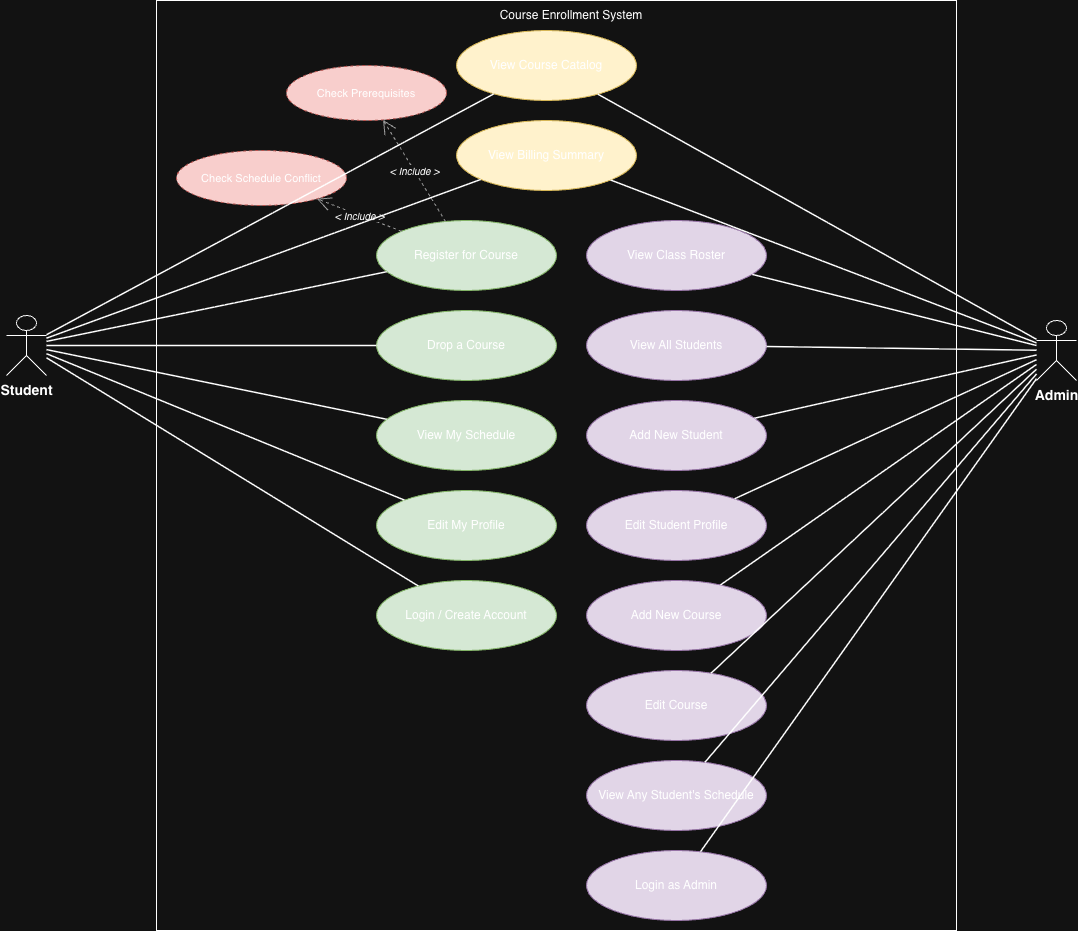

The diagram above was exported from draw.io. Its source (the exported page's mxGraphModel, read from the mxfile embedded in the PNG):
<mxGraphModel dx="1501" dy="960" grid="1" gridSize="10" guides="1" tooltips="1" connect="1" arrows="1" fold="1" page="1" pageScale="1" pageWidth="1600" pageHeight="1000" math="0" shadow="0">
  <root>
    <mxCell id="0" />
    <mxCell id="1" parent="0" />
    <mxCell id="5D5bmSoByBA75i25Y62_-82" parent="1" style="rounded=0;whiteSpace=wrap;html=1;" value="" vertex="1">
      <mxGeometry height="930" width="800" x="430" y="50" as="geometry" />
    </mxCell>
    <mxCell id="5D5bmSoByBA75i25Y62_-83" parent="1" style="shape=umlActor;verticalLabelPosition=bottom;verticalAlign=top;html=1;outlineConnect=0;fontSize=14;fontStyle=1;" value="Student" vertex="1">
      <mxGeometry height="60" width="40" x="280" y="365" as="geometry" />
    </mxCell>
    <mxCell id="5D5bmSoByBA75i25Y62_-84" parent="1" style="shape=umlActor;verticalLabelPosition=bottom;verticalAlign=top;html=1;outlineConnect=0;fontSize=14;fontStyle=1;" value="Admin" vertex="1">
      <mxGeometry height="60" width="40" x="1310" y="370" as="geometry" />
    </mxCell>
    <mxCell id="5D5bmSoByBA75i25Y62_-85" parent="1" style="ellipse;whiteSpace=wrap;html=1;fontSize=12;fillColor=#fff2cc;strokeColor=#d6b656;" value="View Course Catalog" vertex="1">
      <mxGeometry height="70" width="180" x="730" y="80" as="geometry" />
    </mxCell>
    <mxCell id="5D5bmSoByBA75i25Y62_-86" parent="1" style="ellipse;whiteSpace=wrap;html=1;fontSize=12;fillColor=#fff2cc;strokeColor=#d6b656;" value="View Billing Summary" vertex="1">
      <mxGeometry height="70" width="180" x="730" y="170" as="geometry" />
    </mxCell>
    <mxCell id="5D5bmSoByBA75i25Y62_-87" parent="1" style="ellipse;whiteSpace=wrap;html=1;fontSize=12;fillColor=#d5e8d4;strokeColor=#82b366;" value="Register for Course" vertex="1">
      <mxGeometry height="70" width="180" x="650" y="270" as="geometry" />
    </mxCell>
    <mxCell id="5D5bmSoByBA75i25Y62_-88" parent="1" style="ellipse;whiteSpace=wrap;html=1;fontSize=12;fillColor=#d5e8d4;strokeColor=#82b366;" value="Drop a Course" vertex="1">
      <mxGeometry height="70" width="180" x="650" y="360" as="geometry" />
    </mxCell>
    <mxCell id="5D5bmSoByBA75i25Y62_-89" parent="1" style="ellipse;whiteSpace=wrap;html=1;fontSize=12;fillColor=#d5e8d4;strokeColor=#82b366;" value="View My Schedule" vertex="1">
      <mxGeometry height="70" width="180" x="650" y="450" as="geometry" />
    </mxCell>
    <mxCell id="5D5bmSoByBA75i25Y62_-90" parent="1" style="ellipse;whiteSpace=wrap;html=1;fontSize=12;fillColor=#d5e8d4;strokeColor=#82b366;" value="Edit My Profile" vertex="1">
      <mxGeometry height="70" width="180" x="650" y="540" as="geometry" />
    </mxCell>
    <mxCell id="5D5bmSoByBA75i25Y62_-91" parent="1" style="ellipse;whiteSpace=wrap;html=1;fontSize=12;fillColor=#d5e8d4;strokeColor=#82b366;" value="Login / Create Account" vertex="1">
      <mxGeometry height="70" width="180" x="650" y="630" as="geometry" />
    </mxCell>
    <mxCell id="5D5bmSoByBA75i25Y62_-92" parent="1" style="ellipse;whiteSpace=wrap;html=1;fontSize=12;fillColor=#e1d5e7;strokeColor=#9673a6;" value="View Class Roster" vertex="1">
      <mxGeometry height="70" width="180" x="860" y="270" as="geometry" />
    </mxCell>
    <mxCell id="5D5bmSoByBA75i25Y62_-93" parent="1" style="ellipse;whiteSpace=wrap;html=1;fontSize=12;fillColor=#e1d5e7;strokeColor=#9673a6;" value="View All Students" vertex="1">
      <mxGeometry height="70" width="180" x="860" y="360" as="geometry" />
    </mxCell>
    <mxCell id="5D5bmSoByBA75i25Y62_-94" parent="1" style="ellipse;whiteSpace=wrap;html=1;fontSize=12;fillColor=#e1d5e7;strokeColor=#9673a6;" value="Add New Student" vertex="1">
      <mxGeometry height="70" width="180" x="860" y="450" as="geometry" />
    </mxCell>
    <mxCell id="5D5bmSoByBA75i25Y62_-95" parent="1" style="ellipse;whiteSpace=wrap;html=1;fontSize=12;fillColor=#e1d5e7;strokeColor=#9673a6;" value="Edit Student Profile" vertex="1">
      <mxGeometry height="70" width="180" x="860" y="540" as="geometry" />
    </mxCell>
    <mxCell id="5D5bmSoByBA75i25Y62_-96" parent="1" style="ellipse;whiteSpace=wrap;html=1;fontSize=12;fillColor=#e1d5e7;strokeColor=#9673a6;" value="Add New Course" vertex="1">
      <mxGeometry height="70" width="180" x="860" y="630" as="geometry" />
    </mxCell>
    <mxCell id="5D5bmSoByBA75i25Y62_-97" parent="1" style="ellipse;whiteSpace=wrap;html=1;fontSize=12;fillColor=#e1d5e7;strokeColor=#9673a6;" value="Edit Course" vertex="1">
      <mxGeometry height="70" width="180" x="860" y="720" as="geometry" />
    </mxCell>
    <mxCell id="5D5bmSoByBA75i25Y62_-98" parent="1" style="ellipse;whiteSpace=wrap;html=1;fontSize=12;fillColor=#e1d5e7;strokeColor=#9673a6;" value="View Any Student's Schedule" vertex="1">
      <mxGeometry height="70" width="180" x="860" y="810" as="geometry" />
    </mxCell>
    <mxCell id="5D5bmSoByBA75i25Y62_-99" parent="1" style="ellipse;whiteSpace=wrap;html=1;fontSize=12;fillColor=#e1d5e7;strokeColor=#9673a6;" value="Login as Admin" vertex="1">
      <mxGeometry height="70" width="180" x="860" y="900" as="geometry" />
    </mxCell>
    <mxCell id="5D5bmSoByBA75i25Y62_-100" parent="1" style="ellipse;whiteSpace=wrap;html=1;fontSize=11;fillColor=#f8cecc;strokeColor=#b85450;dashed=1;" value="Check Prerequisites" vertex="1">
      <mxGeometry height="55" width="160" x="560" y="115" as="geometry" />
    </mxCell>
    <mxCell id="5D5bmSoByBA75i25Y62_-101" edge="1" parent="1" source="5D5bmSoByBA75i25Y62_-87" style="endArrow=open;endSize=12;dashed=1;html=1;fontSize=10;fontStyle=2;strokeColor=#999999;" target="5D5bmSoByBA75i25Y62_-100" value="&amp;lt; Include &amp;gt;">
      <mxGeometry relative="1" as="geometry" />
    </mxCell>
    <mxCell id="5D5bmSoByBA75i25Y62_-102" parent="1" style="ellipse;whiteSpace=wrap;html=1;fontSize=11;fillColor=#f8cecc;strokeColor=#b85450;dashed=1;" value="Check Schedule Conflict" vertex="1">
      <mxGeometry height="55" width="170" x="450" y="200" as="geometry" />
    </mxCell>
    <mxCell id="5D5bmSoByBA75i25Y62_-103" edge="1" parent="1" source="5D5bmSoByBA75i25Y62_-87" style="endArrow=open;endSize=12;dashed=1;html=1;fontSize=10;fontStyle=2;strokeColor=#999999;" target="5D5bmSoByBA75i25Y62_-102" value="&amp;lt; Include &amp;gt;">
      <mxGeometry relative="1" x="-0.0013" as="geometry">
        <mxPoint as="offset" />
      </mxGeometry>
    </mxCell>
    <mxCell id="5D5bmSoByBA75i25Y62_-104" edge="1" parent="1" source="5D5bmSoByBA75i25Y62_-83" style="endArrow=none;html=1;strokeWidth=1.5;" target="5D5bmSoByBA75i25Y62_-85">
      <mxGeometry relative="1" as="geometry" />
    </mxCell>
    <mxCell id="5D5bmSoByBA75i25Y62_-105" edge="1" parent="1" source="5D5bmSoByBA75i25Y62_-83" style="endArrow=none;html=1;strokeWidth=1.5;" target="5D5bmSoByBA75i25Y62_-86">
      <mxGeometry relative="1" as="geometry" />
    </mxCell>
    <mxCell id="5D5bmSoByBA75i25Y62_-106" edge="1" parent="1" source="5D5bmSoByBA75i25Y62_-83" style="endArrow=none;html=1;strokeWidth=1.5;" target="5D5bmSoByBA75i25Y62_-87">
      <mxGeometry relative="1" as="geometry" />
    </mxCell>
    <mxCell id="5D5bmSoByBA75i25Y62_-107" edge="1" parent="1" source="5D5bmSoByBA75i25Y62_-83" style="endArrow=none;html=1;strokeWidth=1.5;" target="5D5bmSoByBA75i25Y62_-88">
      <mxGeometry relative="1" as="geometry" />
    </mxCell>
    <mxCell id="5D5bmSoByBA75i25Y62_-108" edge="1" parent="1" source="5D5bmSoByBA75i25Y62_-83" style="endArrow=none;html=1;strokeWidth=1.5;" target="5D5bmSoByBA75i25Y62_-89">
      <mxGeometry relative="1" as="geometry" />
    </mxCell>
    <mxCell id="5D5bmSoByBA75i25Y62_-109" edge="1" parent="1" source="5D5bmSoByBA75i25Y62_-83" style="endArrow=none;html=1;strokeWidth=1.5;" target="5D5bmSoByBA75i25Y62_-90">
      <mxGeometry relative="1" as="geometry" />
    </mxCell>
    <mxCell id="5D5bmSoByBA75i25Y62_-110" edge="1" parent="1" source="5D5bmSoByBA75i25Y62_-83" style="endArrow=none;html=1;strokeWidth=1.5;" target="5D5bmSoByBA75i25Y62_-91">
      <mxGeometry relative="1" as="geometry" />
    </mxCell>
    <mxCell id="5D5bmSoByBA75i25Y62_-111" edge="1" parent="1" source="5D5bmSoByBA75i25Y62_-84" style="endArrow=none;html=1;strokeWidth=1.5;" target="5D5bmSoByBA75i25Y62_-85">
      <mxGeometry relative="1" as="geometry" />
    </mxCell>
    <mxCell id="5D5bmSoByBA75i25Y62_-112" edge="1" parent="1" source="5D5bmSoByBA75i25Y62_-84" style="endArrow=none;html=1;strokeWidth=1.5;" target="5D5bmSoByBA75i25Y62_-86">
      <mxGeometry relative="1" as="geometry" />
    </mxCell>
    <mxCell id="5D5bmSoByBA75i25Y62_-113" edge="1" parent="1" source="5D5bmSoByBA75i25Y62_-84" style="endArrow=none;html=1;strokeWidth=1.5;" target="5D5bmSoByBA75i25Y62_-92">
      <mxGeometry relative="1" as="geometry" />
    </mxCell>
    <mxCell id="5D5bmSoByBA75i25Y62_-114" edge="1" parent="1" source="5D5bmSoByBA75i25Y62_-84" style="endArrow=none;html=1;strokeWidth=1.5;" target="5D5bmSoByBA75i25Y62_-93">
      <mxGeometry relative="1" as="geometry" />
    </mxCell>
    <mxCell id="5D5bmSoByBA75i25Y62_-115" edge="1" parent="1" source="5D5bmSoByBA75i25Y62_-84" style="endArrow=none;html=1;strokeWidth=1.5;" target="5D5bmSoByBA75i25Y62_-94">
      <mxGeometry relative="1" as="geometry" />
    </mxCell>
    <mxCell id="5D5bmSoByBA75i25Y62_-116" edge="1" parent="1" source="5D5bmSoByBA75i25Y62_-84" style="endArrow=none;html=1;strokeWidth=1.5;" target="5D5bmSoByBA75i25Y62_-95">
      <mxGeometry relative="1" as="geometry" />
    </mxCell>
    <mxCell id="5D5bmSoByBA75i25Y62_-117" edge="1" parent="1" source="5D5bmSoByBA75i25Y62_-84" style="endArrow=none;html=1;strokeWidth=1.5;" target="5D5bmSoByBA75i25Y62_-96">
      <mxGeometry relative="1" as="geometry" />
    </mxCell>
    <mxCell id="5D5bmSoByBA75i25Y62_-118" edge="1" parent="1" source="5D5bmSoByBA75i25Y62_-84" style="endArrow=none;html=1;strokeWidth=1.5;" target="5D5bmSoByBA75i25Y62_-97">
      <mxGeometry relative="1" as="geometry" />
    </mxCell>
    <mxCell id="5D5bmSoByBA75i25Y62_-119" edge="1" parent="1" source="5D5bmSoByBA75i25Y62_-84" style="endArrow=none;html=1;strokeWidth=1.5;" target="5D5bmSoByBA75i25Y62_-98">
      <mxGeometry relative="1" as="geometry" />
    </mxCell>
    <mxCell id="5D5bmSoByBA75i25Y62_-120" edge="1" parent="1" source="5D5bmSoByBA75i25Y62_-84" style="endArrow=none;html=1;strokeWidth=1.5;" target="5D5bmSoByBA75i25Y62_-99">
      <mxGeometry relative="1" as="geometry" />
    </mxCell>
    <mxCell id="5D5bmSoByBA75i25Y62_-121" parent="1" style="text;html=1;whiteSpace=wrap;strokeColor=none;fillColor=none;align=center;verticalAlign=middle;rounded=0;" value="Course Enrollment System" vertex="1">
      <mxGeometry height="30" width="210" x="740" y="50" as="geometry" />
    </mxCell>
  </root>
</mxGraphModel>